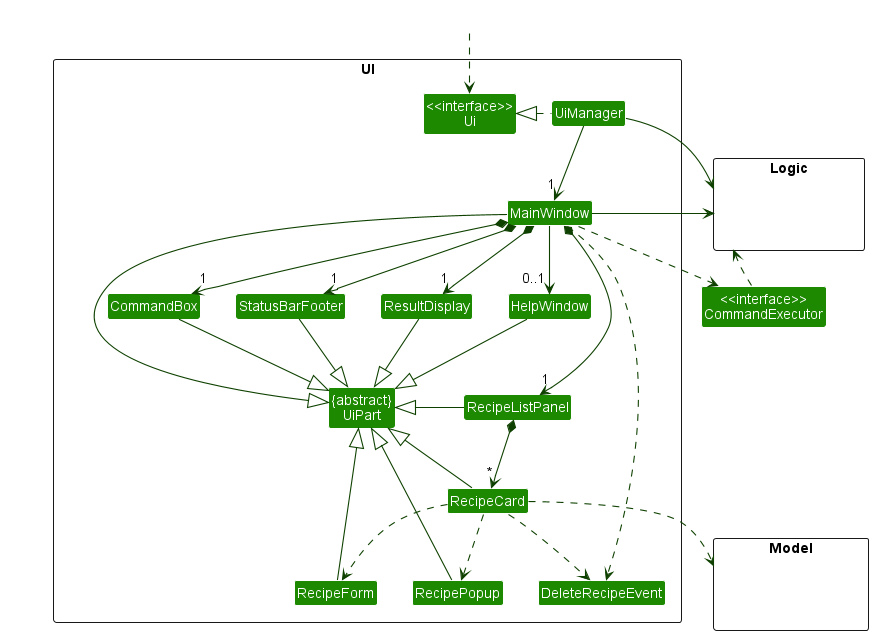

The diagram above was rendered by PlantUML. Its source (embedded in the PNG):
@startuml
!include style.puml
skinparam arrowThickness 1.1
skinparam arrowColor UI_COLOR_T4
skinparam classBackgroundColor UI_COLOR

package UI <<Rectangle>>{
Class "<<interface>>\nUi" as Ui
Class "{abstract}\nUiPart" as UiPart
Class UiManager
Class MainWindow
Class HelpWindow
Class ResultDisplay
Class RecipeListPanel
Class RecipeCard
Class RecipePopup
Class RecipeForm
Class StatusBarFooter
Class CommandBox
Class DeleteRecipeEvent
}

Class "<<interface>>\nCommandExecutor" as CommandExecutor

package Model <<Rectangle>> {
Class HiddenModel #FFFFFF
}

package Logic <<Rectangle>> {
Class HiddenLogic #FFFFFF
}

Class HiddenOutside #FFFFFF
HiddenOutside ..> Ui

UiManager .left.|> Ui
UiManager -down-> "1" MainWindow
MainWindow *-down->  "1" CommandBox
MainWindow *-down-> "1" ResultDisplay
MainWindow *-down-> "1" RecipeListPanel
MainWindow *-down-> "1" StatusBarFooter
MainWindow --> "0..1" HelpWindow
MainWindow ..> DeleteRecipeEvent

RecipeListPanel *-down-> "*" RecipeCard

MainWindow -left-|> UiPart

ResultDisplay --|> UiPart
CommandBox --|> UiPart
RecipeListPanel -left--|> UiPart
RecipeCard --|> UiPart
StatusBarFooter --|> UiPart
HelpWindow --|> UiPart
RecipeForm --|> UiPart
RecipePopup --|> UiPart

RecipeCard ..> Model

RecipeCard ..> RecipePopup
RecipeCard ..>  RecipeForm
RecipeCard ..>  DeleteRecipeEvent

UiManager -right-> Logic
MainWindow -left-> Logic

CommandExecutor ..> Logic
MainWindow ..> CommandExecutor


RecipeListPanel -[hidden]left- HelpWindow
HelpWindow -[hidden]left- CommandBox
CommandBox -[hidden]left- ResultDisplay
ResultDisplay -[hidden]left- StatusBarFooter

MainWindow -[hidden]-|> UiPart
@enduml